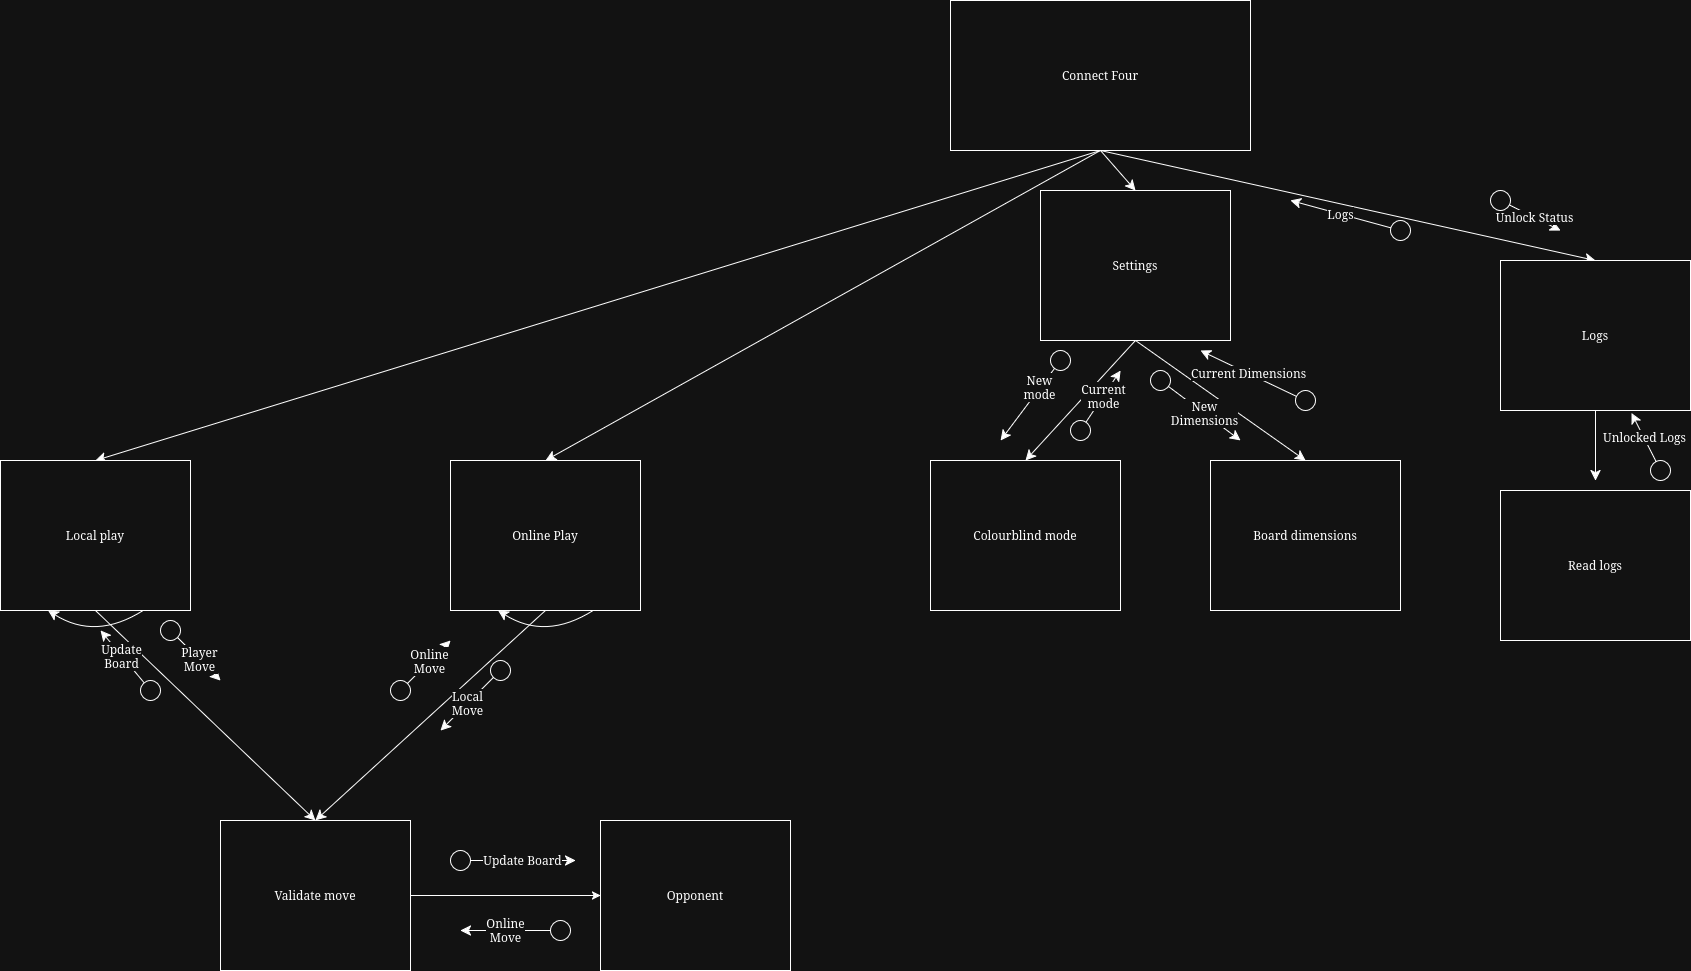

The diagram above was exported from draw.io. Its source (the exported page's mxGraphModel, read from the mxfile embedded in the PNG):
<mxGraphModel dx="2681" dy="1004" grid="1" gridSize="10" guides="1" tooltips="1" connect="1" arrows="1" fold="1" page="1" pageScale="1" pageWidth="850" pageHeight="1100" math="0" shadow="0">
  <root>
    <mxCell id="0" />
    <mxCell id="1" parent="0" />
    <mxCell id="Ip8ES0u48nqSdrnzuOyI-38" edge="1" parent="1" source="Ip8ES0u48nqSdrnzuOyI-1" style="edgeStyle=none;curved=1;rounded=0;orthogonalLoop=1;jettySize=auto;html=1;exitX=0.5;exitY=1;exitDx=0;exitDy=0;entryX=0.5;entryY=0;entryDx=0;entryDy=0;fontSize=12;startSize=8;endSize=8;" target="Ip8ES0u48nqSdrnzuOyI-30">
      <mxGeometry relative="1" as="geometry" />
    </mxCell>
    <mxCell id="Ip8ES0u48nqSdrnzuOyI-39" edge="1" parent="1" source="Ip8ES0u48nqSdrnzuOyI-1" style="edgeStyle=none;curved=1;rounded=0;orthogonalLoop=1;jettySize=auto;html=1;exitX=0.5;exitY=1;exitDx=0;exitDy=0;entryX=0.5;entryY=0;entryDx=0;entryDy=0;fontSize=12;startSize=8;endSize=8;" target="Ip8ES0u48nqSdrnzuOyI-32">
      <mxGeometry relative="1" as="geometry" />
    </mxCell>
    <mxCell id="Ip8ES0u48nqSdrnzuOyI-1" parent="1" style="rounded=0;whiteSpace=wrap;html=1;" value="Connect Four" vertex="1">
      <mxGeometry height="150" width="300" x="690" y="80" as="geometry" />
    </mxCell>
    <mxCell id="UhCTqKlNjMHu-EE_YAy5-18" edge="1" parent="1" source="Ip8ES0u48nqSdrnzuOyI-30" style="edgeStyle=none;curved=1;rounded=0;orthogonalLoop=1;jettySize=auto;html=1;exitX=0.5;exitY=1;exitDx=0;exitDy=0;entryX=0.5;entryY=0;entryDx=0;entryDy=0;fontSize=12;startSize=8;endSize=8;" target="UhCTqKlNjMHu-EE_YAy5-17">
      <mxGeometry relative="1" as="geometry" />
    </mxCell>
    <mxCell id="UhCTqKlNjMHu-EE_YAy5-19" edge="1" parent="1" source="Ip8ES0u48nqSdrnzuOyI-30" style="edgeStyle=none;curved=1;rounded=0;orthogonalLoop=1;jettySize=auto;html=1;exitX=0.5;exitY=1;exitDx=0;exitDy=0;entryX=0.5;entryY=0;entryDx=0;entryDy=0;fontSize=12;startSize=8;endSize=8;" target="UhCTqKlNjMHu-EE_YAy5-16">
      <mxGeometry relative="1" as="geometry" />
    </mxCell>
    <mxCell id="Ip8ES0u48nqSdrnzuOyI-30" parent="1" style="rounded=0;whiteSpace=wrap;html=1;" value="Settings" vertex="1">
      <mxGeometry height="150" width="190" x="780" y="270" as="geometry" />
    </mxCell>
    <mxCell id="UhCTqKlNjMHu-EE_YAy5-33" edge="1" parent="1" source="Ip8ES0u48nqSdrnzuOyI-1" style="edgeStyle=none;curved=1;rounded=0;orthogonalLoop=1;jettySize=auto;html=1;entryX=0.5;entryY=0;entryDx=0;entryDy=0;fontSize=12;startSize=8;endSize=8;exitX=0.5;exitY=1;exitDx=0;exitDy=0;" target="UhCTqKlNjMHu-EE_YAy5-29">
      <mxGeometry relative="1" as="geometry">
        <mxPoint x="-10" y="462.5" as="sourcePoint" />
      </mxGeometry>
    </mxCell>
    <mxCell id="UhCTqKlNjMHu-EE_YAy5-8" edge="1" parent="1" source="Ip8ES0u48nqSdrnzuOyI-32" style="edgeStyle=none;curved=1;rounded=0;orthogonalLoop=1;jettySize=auto;html=1;exitX=0.5;exitY=1;exitDx=0;exitDy=0;fontSize=12;startSize=8;endSize=8;">
      <mxGeometry relative="1" as="geometry">
        <mxPoint x="1335" y="560" as="targetPoint" />
      </mxGeometry>
    </mxCell>
    <mxCell id="Ip8ES0u48nqSdrnzuOyI-32" parent="1" style="rounded=0;whiteSpace=wrap;html=1;" value="Logs" vertex="1">
      <mxGeometry height="150" width="190" x="1240" y="340" as="geometry" />
    </mxCell>
    <mxCell id="UhCTqKlNjMHu-EE_YAy5-13" edge="1" parent="1" source="UhCTqKlNjMHu-EE_YAy5-1" style="edgeStyle=none;curved=1;rounded=0;orthogonalLoop=1;jettySize=auto;html=1;fontSize=12;startSize=8;endSize=8;" value="Unlock Status">
      <mxGeometry relative="1" as="geometry">
        <mxPoint x="1300" y="310" as="targetPoint" />
      </mxGeometry>
    </mxCell>
    <mxCell id="UhCTqKlNjMHu-EE_YAy5-1" parent="1" style="ellipse;whiteSpace=wrap;html=1;aspect=fixed;" value="" vertex="1">
      <mxGeometry height="20" width="20" x="1230" y="270" as="geometry" />
    </mxCell>
    <mxCell id="UhCTqKlNjMHu-EE_YAy5-9" parent="1" style="rounded=0;whiteSpace=wrap;html=1;" value="Read logs" vertex="1">
      <mxGeometry height="150" width="190" x="1240" y="570" as="geometry" />
    </mxCell>
    <mxCell id="UhCTqKlNjMHu-EE_YAy5-10" parent="1" style="ellipse;whiteSpace=wrap;html=1;aspect=fixed;" value="" vertex="1">
      <mxGeometry height="20" width="20" x="1390" y="540" as="geometry" />
    </mxCell>
    <mxCell id="UhCTqKlNjMHu-EE_YAy5-11" edge="1" parent="1" source="UhCTqKlNjMHu-EE_YAy5-10" style="edgeStyle=none;curved=1;rounded=0;orthogonalLoop=1;jettySize=auto;html=1;entryX=0.689;entryY=1.016;entryDx=0;entryDy=0;entryPerimeter=0;fontSize=12;startSize=8;endSize=8;" target="Ip8ES0u48nqSdrnzuOyI-32" value="Unlocked Logs">
      <mxGeometry relative="1" as="geometry" />
    </mxCell>
    <mxCell id="UhCTqKlNjMHu-EE_YAy5-15" edge="1" parent="1" source="UhCTqKlNjMHu-EE_YAy5-14" style="edgeStyle=none;curved=1;rounded=0;orthogonalLoop=1;jettySize=auto;html=1;fontSize=12;startSize=8;endSize=8;" value="Logs">
      <mxGeometry relative="1" as="geometry">
        <mxPoint x="1030" y="280" as="targetPoint" />
      </mxGeometry>
    </mxCell>
    <mxCell id="UhCTqKlNjMHu-EE_YAy5-14" parent="1" style="ellipse;whiteSpace=wrap;html=1;aspect=fixed;" value="" vertex="1">
      <mxGeometry height="20" width="20" x="1130" y="300" as="geometry" />
    </mxCell>
    <mxCell id="UhCTqKlNjMHu-EE_YAy5-16" parent="1" style="rounded=0;whiteSpace=wrap;html=1;" value="Board dimensions" vertex="1">
      <mxGeometry height="150" width="190" x="950" y="540" as="geometry" />
    </mxCell>
    <mxCell id="UhCTqKlNjMHu-EE_YAy5-17" parent="1" style="rounded=0;whiteSpace=wrap;html=1;" value="Colourblind mode" vertex="1">
      <mxGeometry height="150" width="190" x="670" y="540" as="geometry" />
    </mxCell>
    <mxCell id="UhCTqKlNjMHu-EE_YAy5-21" edge="1" parent="1" source="UhCTqKlNjMHu-EE_YAy5-20" style="edgeStyle=none;curved=1;rounded=0;orthogonalLoop=1;jettySize=auto;html=1;fontSize=12;startSize=8;endSize=8;" value="Current Dimensions">
      <mxGeometry relative="1" as="geometry">
        <mxPoint x="940" y="430" as="targetPoint" />
      </mxGeometry>
    </mxCell>
    <mxCell id="UhCTqKlNjMHu-EE_YAy5-20" parent="1" style="ellipse;whiteSpace=wrap;html=1;aspect=fixed;" value="" vertex="1">
      <mxGeometry height="20" width="20" x="1035" y="470" as="geometry" />
    </mxCell>
    <mxCell id="UhCTqKlNjMHu-EE_YAy5-23" edge="1" parent="1" source="UhCTqKlNjMHu-EE_YAy5-22" style="edgeStyle=none;curved=1;rounded=0;orthogonalLoop=1;jettySize=auto;html=1;fontSize=12;startSize=8;endSize=8;" value="&lt;div&gt;New&lt;/div&gt;&lt;div&gt;Dimensions&lt;/div&gt;">
      <mxGeometry relative="1" as="geometry">
        <mxPoint x="980" y="520" as="targetPoint" />
      </mxGeometry>
    </mxCell>
    <mxCell id="UhCTqKlNjMHu-EE_YAy5-22" parent="1" style="ellipse;whiteSpace=wrap;html=1;aspect=fixed;" value="" vertex="1">
      <mxGeometry height="20" width="20" x="890" y="450" as="geometry" />
    </mxCell>
    <mxCell id="UhCTqKlNjMHu-EE_YAy5-25" edge="1" parent="1" source="UhCTqKlNjMHu-EE_YAy5-24" style="edgeStyle=none;curved=1;rounded=0;orthogonalLoop=1;jettySize=auto;html=1;fontSize=12;startSize=8;endSize=8;" value="&lt;div&gt;Current&lt;/div&gt;mode">
      <mxGeometry relative="1" as="geometry">
        <mxPoint x="860" y="450" as="targetPoint" />
      </mxGeometry>
    </mxCell>
    <mxCell id="UhCTqKlNjMHu-EE_YAy5-24" parent="1" style="ellipse;whiteSpace=wrap;html=1;aspect=fixed;" value="" vertex="1">
      <mxGeometry height="20" width="20" x="810" y="500" as="geometry" />
    </mxCell>
    <mxCell id="UhCTqKlNjMHu-EE_YAy5-27" edge="1" parent="1" source="UhCTqKlNjMHu-EE_YAy5-26" style="edgeStyle=none;curved=1;rounded=0;orthogonalLoop=1;jettySize=auto;html=1;fontSize=12;startSize=8;endSize=8;">
      <mxGeometry relative="1" as="geometry">
        <mxPoint x="740" y="520" as="targetPoint" />
      </mxGeometry>
    </mxCell>
    <mxCell id="UhCTqKlNjMHu-EE_YAy5-28" connectable="0" parent="UhCTqKlNjMHu-EE_YAy5-27" style="edgeLabel;html=1;align=center;verticalAlign=middle;resizable=0;points=[];fontSize=12;" value="&lt;div&gt;New&lt;/div&gt;&lt;div&gt;mode&lt;/div&gt;" vertex="1">
      <mxGeometry relative="1" x="-0.4671" y="-2" as="geometry">
        <mxPoint as="offset" />
      </mxGeometry>
    </mxCell>
    <mxCell id="UhCTqKlNjMHu-EE_YAy5-26" parent="1" style="ellipse;whiteSpace=wrap;html=1;aspect=fixed;" value="" vertex="1">
      <mxGeometry height="20" width="20" x="790" y="430" as="geometry" />
    </mxCell>
    <mxCell id="UhCTqKlNjMHu-EE_YAy5-39" edge="1" parent="1" source="UhCTqKlNjMHu-EE_YAy5-29" style="edgeStyle=none;curved=1;rounded=0;orthogonalLoop=1;jettySize=auto;html=1;exitX=0.5;exitY=1;exitDx=0;exitDy=0;entryX=0.5;entryY=0;entryDx=0;entryDy=0;fontSize=12;startSize=8;endSize=8;" target="UhCTqKlNjMHu-EE_YAy5-38">
      <mxGeometry relative="1" as="geometry" />
    </mxCell>
    <mxCell id="UhCTqKlNjMHu-EE_YAy5-29" parent="1" style="rounded=0;whiteSpace=wrap;html=1;" value="Local play" vertex="1">
      <mxGeometry height="150" width="190" x="-260" y="540" as="geometry" />
    </mxCell>
    <mxCell id="UhCTqKlNjMHu-EE_YAy5-38" parent="1" style="rounded=0;whiteSpace=wrap;html=1;" value="Validate move" vertex="1">
      <mxGeometry height="150" width="190" x="-40" y="900" as="geometry" />
    </mxCell>
    <mxCell id="UhCTqKlNjMHu-EE_YAy5-41" edge="1" parent="1" source="UhCTqKlNjMHu-EE_YAy5-40" style="edgeStyle=none;curved=1;rounded=0;orthogonalLoop=1;jettySize=auto;html=1;fontSize=12;startSize=8;endSize=8;" value="&lt;div&gt;Update&lt;/div&gt;&lt;div&gt;Board&lt;/div&gt;">
      <mxGeometry relative="1" as="geometry">
        <mxPoint x="-160" y="710" as="targetPoint" />
      </mxGeometry>
    </mxCell>
    <mxCell id="UhCTqKlNjMHu-EE_YAy5-40" parent="1" style="ellipse;whiteSpace=wrap;html=1;aspect=fixed;" value="" vertex="1">
      <mxGeometry height="20" width="20" x="-120" y="760" as="geometry" />
    </mxCell>
    <mxCell id="UhCTqKlNjMHu-EE_YAy5-43" edge="1" parent="1" source="UhCTqKlNjMHu-EE_YAy5-42" style="edgeStyle=none;curved=1;rounded=0;orthogonalLoop=1;jettySize=auto;html=1;fontSize=12;startSize=8;endSize=8;" value="&lt;div&gt;Player&lt;/div&gt;&lt;div&gt;Move&lt;/div&gt;">
      <mxGeometry relative="1" as="geometry">
        <mxPoint x="-40" y="760" as="targetPoint" />
      </mxGeometry>
    </mxCell>
    <mxCell id="UhCTqKlNjMHu-EE_YAy5-42" parent="1" style="ellipse;whiteSpace=wrap;html=1;aspect=fixed;" value="" vertex="1">
      <mxGeometry height="20" width="20" x="-100" y="700" as="geometry" />
    </mxCell>
    <mxCell id="UhCTqKlNjMHu-EE_YAy5-50" edge="1" parent="1" source="UhCTqKlNjMHu-EE_YAy5-29" style="edgeStyle=none;curved=1;rounded=0;orthogonalLoop=1;jettySize=auto;html=1;exitX=0.75;exitY=1;exitDx=0;exitDy=0;entryX=0.25;entryY=1;entryDx=0;entryDy=0;fontSize=12;startSize=8;endSize=8;" target="UhCTqKlNjMHu-EE_YAy5-29">
      <mxGeometry relative="1" as="geometry">
        <Array as="points">
          <mxPoint x="-165" y="720" />
        </Array>
      </mxGeometry>
    </mxCell>
    <mxCell id="UhCTqKlNjMHu-EE_YAy5-59" edge="1" parent="1" source="Ip8ES0u48nqSdrnzuOyI-1" style="edgeStyle=none;curved=1;rounded=0;orthogonalLoop=1;jettySize=auto;html=1;entryX=0.5;entryY=0;entryDx=0;entryDy=0;fontSize=12;startSize=8;endSize=8;exitX=0.5;exitY=1;exitDx=0;exitDy=0;" target="UhCTqKlNjMHu-EE_YAy5-61">
      <mxGeometry relative="1" as="geometry">
        <mxPoint x="180" y="452.5" as="sourcePoint" />
      </mxGeometry>
    </mxCell>
    <mxCell id="UhCTqKlNjMHu-EE_YAy5-60" edge="1" parent="1" source="UhCTqKlNjMHu-EE_YAy5-61" style="edgeStyle=none;curved=1;rounded=0;orthogonalLoop=1;jettySize=auto;html=1;exitX=0.5;exitY=1;exitDx=0;exitDy=0;entryX=0.5;entryY=0;entryDx=0;entryDy=0;fontSize=12;startSize=8;endSize=8;" target="UhCTqKlNjMHu-EE_YAy5-38">
      <mxGeometry relative="1" as="geometry">
        <mxPoint x="285" y="920" as="targetPoint" />
      </mxGeometry>
    </mxCell>
    <mxCell id="UhCTqKlNjMHu-EE_YAy5-61" parent="1" style="rounded=0;whiteSpace=wrap;html=1;" value="Online Play" vertex="1">
      <mxGeometry height="150" width="190" x="190" y="540" as="geometry" />
    </mxCell>
    <mxCell id="UhCTqKlNjMHu-EE_YAy5-65" edge="1" parent="1" source="UhCTqKlNjMHu-EE_YAy5-66" style="edgeStyle=none;curved=1;rounded=0;orthogonalLoop=1;jettySize=auto;html=1;fontSize=12;startSize=8;endSize=8;" value="&lt;div&gt;Local&lt;/div&gt;&lt;div&gt;Move&lt;/div&gt;">
      <mxGeometry relative="1" as="geometry">
        <mxPoint x="180" y="810" as="targetPoint" />
      </mxGeometry>
    </mxCell>
    <mxCell id="UhCTqKlNjMHu-EE_YAy5-66" parent="1" style="ellipse;whiteSpace=wrap;html=1;aspect=fixed;" value="" vertex="1">
      <mxGeometry height="20" width="20" x="230" y="740" as="geometry" />
    </mxCell>
    <mxCell id="UhCTqKlNjMHu-EE_YAy5-69" edge="1" parent="1" source="UhCTqKlNjMHu-EE_YAy5-61" style="edgeStyle=none;curved=1;rounded=0;orthogonalLoop=1;jettySize=auto;html=1;exitX=0.75;exitY=1;exitDx=0;exitDy=0;entryX=0.25;entryY=1;entryDx=0;entryDy=0;fontSize=12;startSize=8;endSize=8;" target="UhCTqKlNjMHu-EE_YAy5-61">
      <mxGeometry relative="1" as="geometry">
        <Array as="points">
          <mxPoint x="285" y="720" />
        </Array>
      </mxGeometry>
    </mxCell>
    <mxCell id="M6SOV1st6jq9GkIrYWWX-6" edge="1" parent="1" source="UhCTqKlNjMHu-EE_YAy5-38" style="edgeStyle=orthogonalEdgeStyle;rounded=0;orthogonalLoop=1;jettySize=auto;html=1;exitX=1;exitY=0.5;exitDx=0;exitDy=0;entryX=0;entryY=0.5;entryDx=0;entryDy=0;" target="M6SOV1st6jq9GkIrYWWX-1">
      <mxGeometry relative="1" as="geometry">
        <mxPoint x="130" y="975" as="sourcePoint" />
      </mxGeometry>
    </mxCell>
    <mxCell id="M6SOV1st6jq9GkIrYWWX-1" parent="1" style="rounded=0;whiteSpace=wrap;html=1;" value="Opponent" vertex="1">
      <mxGeometry height="150" width="190" x="340" y="900" as="geometry" />
    </mxCell>
    <mxCell id="M6SOV1st6jq9GkIrYWWX-2" edge="1" parent="1" source="M6SOV1st6jq9GkIrYWWX-3" style="edgeStyle=none;curved=1;rounded=0;orthogonalLoop=1;jettySize=auto;html=1;fontSize=12;startSize=8;endSize=8;" value="Update Board">
      <mxGeometry relative="1" as="geometry">
        <mxPoint x="315" y="940" as="targetPoint" />
      </mxGeometry>
    </mxCell>
    <mxCell id="M6SOV1st6jq9GkIrYWWX-3" parent="1" style="ellipse;whiteSpace=wrap;html=1;aspect=fixed;" value="" vertex="1">
      <mxGeometry height="20" width="20" x="190" y="930" as="geometry" />
    </mxCell>
    <mxCell id="M6SOV1st6jq9GkIrYWWX-4" edge="1" parent="1" source="M6SOV1st6jq9GkIrYWWX-5" style="edgeStyle=none;curved=1;rounded=0;orthogonalLoop=1;jettySize=auto;html=1;fontSize=12;startSize=8;endSize=8;" value="&lt;div&gt;Online&lt;/div&gt;&lt;div&gt;Move&lt;/div&gt;">
      <mxGeometry relative="1" as="geometry">
        <mxPoint x="200" y="1010" as="targetPoint" />
      </mxGeometry>
    </mxCell>
    <mxCell id="M6SOV1st6jq9GkIrYWWX-5" parent="1" style="ellipse;whiteSpace=wrap;html=1;aspect=fixed;" value="" vertex="1">
      <mxGeometry height="20" width="20" x="290" y="1000" as="geometry" />
    </mxCell>
    <mxCell id="o404tjtBfqo1hPO0Jhd4-4" edge="1" parent="1" source="o404tjtBfqo1hPO0Jhd4-5" style="edgeStyle=none;curved=1;rounded=0;orthogonalLoop=1;jettySize=auto;html=1;fontSize=12;startSize=8;endSize=8;" value="&lt;div&gt;Online&lt;/div&gt;&lt;div&gt;Move&lt;/div&gt;">
      <mxGeometry relative="1" as="geometry">
        <mxPoint x="190" y="720" as="targetPoint" />
      </mxGeometry>
    </mxCell>
    <mxCell id="o404tjtBfqo1hPO0Jhd4-5" parent="1" style="ellipse;whiteSpace=wrap;html=1;aspect=fixed;" value="" vertex="1">
      <mxGeometry height="20" width="20" x="130" y="760" as="geometry" />
    </mxCell>
  </root>
</mxGraphModel>